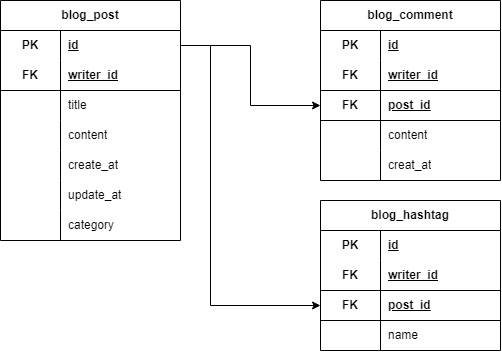

The diagram above was exported from draw.io. Its source (the exported page's mxGraphModel, read from the mxfile embedded in the PNG):
<mxGraphModel dx="1134" dy="706" grid="1" gridSize="10" guides="1" tooltips="1" connect="1" arrows="1" fold="1" page="1" pageScale="1" pageWidth="850" pageHeight="1100" math="0" shadow="0" extFonts="Permanent Marker^https://fonts.googleapis.com/css?family=Permanent+Marker">
  <root>
    <mxCell id="0" />
    <mxCell id="1" parent="0" />
    <mxCell id="K8xA1P8BvluJmySrSHpi-1" value="blog_post" style="shape=table;startSize=30;container=1;collapsible=1;childLayout=tableLayout;fixedRows=1;rowLines=0;fontStyle=1;align=center;resizeLast=1;html=1;whiteSpace=wrap;" vertex="1" parent="1">
      <mxGeometry x="240" y="480" width="180" height="240" as="geometry" />
    </mxCell>
    <mxCell id="K8xA1P8BvluJmySrSHpi-2" value="" style="shape=tableRow;horizontal=0;startSize=0;swimlaneHead=0;swimlaneBody=0;fillColor=none;collapsible=0;dropTarget=0;points=[[0,0.5],[1,0.5]];portConstraint=eastwest;top=0;left=0;right=0;bottom=0;html=1;" vertex="1" parent="K8xA1P8BvluJmySrSHpi-1">
      <mxGeometry y="30" width="180" height="30" as="geometry" />
    </mxCell>
    <mxCell id="K8xA1P8BvluJmySrSHpi-3" value="PK" style="shape=partialRectangle;connectable=0;fillColor=none;top=0;left=0;bottom=0;right=0;fontStyle=1;overflow=hidden;html=1;whiteSpace=wrap;" vertex="1" parent="K8xA1P8BvluJmySrSHpi-2">
      <mxGeometry width="60" height="30" as="geometry">
        <mxRectangle width="60" height="30" as="alternateBounds" />
      </mxGeometry>
    </mxCell>
    <mxCell id="K8xA1P8BvluJmySrSHpi-4" value="id" style="shape=partialRectangle;connectable=0;fillColor=none;top=0;left=0;bottom=0;right=0;align=left;spacingLeft=6;fontStyle=5;overflow=hidden;html=1;whiteSpace=wrap;" vertex="1" parent="K8xA1P8BvluJmySrSHpi-2">
      <mxGeometry x="60" width="120" height="30" as="geometry">
        <mxRectangle width="120" height="30" as="alternateBounds" />
      </mxGeometry>
    </mxCell>
    <mxCell id="K8xA1P8BvluJmySrSHpi-5" value="" style="shape=tableRow;horizontal=0;startSize=0;swimlaneHead=0;swimlaneBody=0;fillColor=none;collapsible=0;dropTarget=0;points=[[0,0.5],[1,0.5]];portConstraint=eastwest;top=0;left=0;right=0;bottom=1;html=1;" vertex="1" parent="K8xA1P8BvluJmySrSHpi-1">
      <mxGeometry y="60" width="180" height="30" as="geometry" />
    </mxCell>
    <mxCell id="K8xA1P8BvluJmySrSHpi-6" value="FK" style="shape=partialRectangle;connectable=0;fillColor=none;top=0;left=0;bottom=0;right=0;fontStyle=1;overflow=hidden;html=1;whiteSpace=wrap;" vertex="1" parent="K8xA1P8BvluJmySrSHpi-5">
      <mxGeometry width="60" height="30" as="geometry">
        <mxRectangle width="60" height="30" as="alternateBounds" />
      </mxGeometry>
    </mxCell>
    <mxCell id="K8xA1P8BvluJmySrSHpi-7" value="writer_id" style="shape=partialRectangle;connectable=0;fillColor=none;top=0;left=0;bottom=0;right=0;align=left;spacingLeft=6;fontStyle=5;overflow=hidden;html=1;whiteSpace=wrap;" vertex="1" parent="K8xA1P8BvluJmySrSHpi-5">
      <mxGeometry x="60" width="120" height="30" as="geometry">
        <mxRectangle width="120" height="30" as="alternateBounds" />
      </mxGeometry>
    </mxCell>
    <mxCell id="K8xA1P8BvluJmySrSHpi-8" value="" style="shape=tableRow;horizontal=0;startSize=0;swimlaneHead=0;swimlaneBody=0;fillColor=none;collapsible=0;dropTarget=0;points=[[0,0.5],[1,0.5]];portConstraint=eastwest;top=0;left=0;right=0;bottom=0;html=1;" vertex="1" parent="K8xA1P8BvluJmySrSHpi-1">
      <mxGeometry y="90" width="180" height="30" as="geometry" />
    </mxCell>
    <mxCell id="K8xA1P8BvluJmySrSHpi-9" value="" style="shape=partialRectangle;connectable=0;fillColor=none;top=0;left=0;bottom=0;right=0;editable=1;overflow=hidden;html=1;whiteSpace=wrap;" vertex="1" parent="K8xA1P8BvluJmySrSHpi-8">
      <mxGeometry width="60" height="30" as="geometry">
        <mxRectangle width="60" height="30" as="alternateBounds" />
      </mxGeometry>
    </mxCell>
    <mxCell id="K8xA1P8BvluJmySrSHpi-10" value="title" style="shape=partialRectangle;connectable=0;fillColor=none;top=0;left=0;bottom=0;right=0;align=left;spacingLeft=6;overflow=hidden;html=1;whiteSpace=wrap;" vertex="1" parent="K8xA1P8BvluJmySrSHpi-8">
      <mxGeometry x="60" width="120" height="30" as="geometry">
        <mxRectangle width="120" height="30" as="alternateBounds" />
      </mxGeometry>
    </mxCell>
    <mxCell id="K8xA1P8BvluJmySrSHpi-11" value="" style="shape=tableRow;horizontal=0;startSize=0;swimlaneHead=0;swimlaneBody=0;fillColor=none;collapsible=0;dropTarget=0;points=[[0,0.5],[1,0.5]];portConstraint=eastwest;top=0;left=0;right=0;bottom=0;html=1;" vertex="1" parent="K8xA1P8BvluJmySrSHpi-1">
      <mxGeometry y="120" width="180" height="30" as="geometry" />
    </mxCell>
    <mxCell id="K8xA1P8BvluJmySrSHpi-12" value="" style="shape=partialRectangle;connectable=0;fillColor=none;top=0;left=0;bottom=0;right=0;editable=1;overflow=hidden;html=1;whiteSpace=wrap;" vertex="1" parent="K8xA1P8BvluJmySrSHpi-11">
      <mxGeometry width="60" height="30" as="geometry">
        <mxRectangle width="60" height="30" as="alternateBounds" />
      </mxGeometry>
    </mxCell>
    <mxCell id="K8xA1P8BvluJmySrSHpi-13" value="content" style="shape=partialRectangle;connectable=0;fillColor=none;top=0;left=0;bottom=0;right=0;align=left;spacingLeft=6;overflow=hidden;html=1;whiteSpace=wrap;" vertex="1" parent="K8xA1P8BvluJmySrSHpi-11">
      <mxGeometry x="60" width="120" height="30" as="geometry">
        <mxRectangle width="120" height="30" as="alternateBounds" />
      </mxGeometry>
    </mxCell>
    <mxCell id="K8xA1P8BvluJmySrSHpi-14" value="" style="shape=tableRow;horizontal=0;startSize=0;swimlaneHead=0;swimlaneBody=0;fillColor=none;collapsible=0;dropTarget=0;points=[[0,0.5],[1,0.5]];portConstraint=eastwest;top=0;left=0;right=0;bottom=0;html=1;" vertex="1" parent="K8xA1P8BvluJmySrSHpi-1">
      <mxGeometry y="150" width="180" height="30" as="geometry" />
    </mxCell>
    <mxCell id="K8xA1P8BvluJmySrSHpi-15" value="" style="shape=partialRectangle;connectable=0;fillColor=none;top=0;left=0;bottom=0;right=0;editable=1;overflow=hidden;html=1;whiteSpace=wrap;" vertex="1" parent="K8xA1P8BvluJmySrSHpi-14">
      <mxGeometry width="60" height="30" as="geometry">
        <mxRectangle width="60" height="30" as="alternateBounds" />
      </mxGeometry>
    </mxCell>
    <mxCell id="K8xA1P8BvluJmySrSHpi-16" value="create_at" style="shape=partialRectangle;connectable=0;fillColor=none;top=0;left=0;bottom=0;right=0;align=left;spacingLeft=6;overflow=hidden;html=1;whiteSpace=wrap;" vertex="1" parent="K8xA1P8BvluJmySrSHpi-14">
      <mxGeometry x="60" width="120" height="30" as="geometry">
        <mxRectangle width="120" height="30" as="alternateBounds" />
      </mxGeometry>
    </mxCell>
    <mxCell id="K8xA1P8BvluJmySrSHpi-17" value="" style="shape=tableRow;horizontal=0;startSize=0;swimlaneHead=0;swimlaneBody=0;fillColor=none;collapsible=0;dropTarget=0;points=[[0,0.5],[1,0.5]];portConstraint=eastwest;top=0;left=0;right=0;bottom=0;html=1;" vertex="1" parent="K8xA1P8BvluJmySrSHpi-1">
      <mxGeometry y="180" width="180" height="30" as="geometry" />
    </mxCell>
    <mxCell id="K8xA1P8BvluJmySrSHpi-18" value="" style="shape=partialRectangle;connectable=0;fillColor=none;top=0;left=0;bottom=0;right=0;editable=1;overflow=hidden;html=1;whiteSpace=wrap;" vertex="1" parent="K8xA1P8BvluJmySrSHpi-17">
      <mxGeometry width="60" height="30" as="geometry">
        <mxRectangle width="60" height="30" as="alternateBounds" />
      </mxGeometry>
    </mxCell>
    <mxCell id="K8xA1P8BvluJmySrSHpi-19" value="update_at" style="shape=partialRectangle;connectable=0;fillColor=none;top=0;left=0;bottom=0;right=0;align=left;spacingLeft=6;overflow=hidden;html=1;whiteSpace=wrap;" vertex="1" parent="K8xA1P8BvluJmySrSHpi-17">
      <mxGeometry x="60" width="120" height="30" as="geometry">
        <mxRectangle width="120" height="30" as="alternateBounds" />
      </mxGeometry>
    </mxCell>
    <mxCell id="K8xA1P8BvluJmySrSHpi-20" value="" style="shape=tableRow;horizontal=0;startSize=0;swimlaneHead=0;swimlaneBody=0;fillColor=none;collapsible=0;dropTarget=0;points=[[0,0.5],[1,0.5]];portConstraint=eastwest;top=0;left=0;right=0;bottom=0;html=1;" vertex="1" parent="K8xA1P8BvluJmySrSHpi-1">
      <mxGeometry y="210" width="180" height="30" as="geometry" />
    </mxCell>
    <mxCell id="K8xA1P8BvluJmySrSHpi-21" value="" style="shape=partialRectangle;connectable=0;fillColor=none;top=0;left=0;bottom=0;right=0;editable=1;overflow=hidden;html=1;whiteSpace=wrap;" vertex="1" parent="K8xA1P8BvluJmySrSHpi-20">
      <mxGeometry width="60" height="30" as="geometry">
        <mxRectangle width="60" height="30" as="alternateBounds" />
      </mxGeometry>
    </mxCell>
    <mxCell id="K8xA1P8BvluJmySrSHpi-22" value="category" style="shape=partialRectangle;connectable=0;fillColor=none;top=0;left=0;bottom=0;right=0;align=left;spacingLeft=6;overflow=hidden;html=1;whiteSpace=wrap;" vertex="1" parent="K8xA1P8BvluJmySrSHpi-20">
      <mxGeometry x="60" width="120" height="30" as="geometry">
        <mxRectangle width="120" height="30" as="alternateBounds" />
      </mxGeometry>
    </mxCell>
    <mxCell id="K8xA1P8BvluJmySrSHpi-23" value="blog_hashtag" style="shape=table;startSize=30;container=1;collapsible=1;childLayout=tableLayout;fixedRows=1;rowLines=0;fontStyle=1;align=center;resizeLast=1;html=1;whiteSpace=wrap;" vertex="1" parent="1">
      <mxGeometry x="560" y="680" width="180" height="150" as="geometry" />
    </mxCell>
    <mxCell id="K8xA1P8BvluJmySrSHpi-24" value="" style="shape=tableRow;horizontal=0;startSize=0;swimlaneHead=0;swimlaneBody=0;fillColor=none;collapsible=0;dropTarget=0;points=[[0,0.5],[1,0.5]];portConstraint=eastwest;top=0;left=0;right=0;bottom=0;html=1;" vertex="1" parent="K8xA1P8BvluJmySrSHpi-23">
      <mxGeometry y="30" width="180" height="30" as="geometry" />
    </mxCell>
    <mxCell id="K8xA1P8BvluJmySrSHpi-25" value="PK" style="shape=partialRectangle;connectable=0;fillColor=none;top=0;left=0;bottom=0;right=0;fontStyle=1;overflow=hidden;html=1;whiteSpace=wrap;" vertex="1" parent="K8xA1P8BvluJmySrSHpi-24">
      <mxGeometry width="60" height="30" as="geometry">
        <mxRectangle width="60" height="30" as="alternateBounds" />
      </mxGeometry>
    </mxCell>
    <mxCell id="K8xA1P8BvluJmySrSHpi-26" value="id" style="shape=partialRectangle;connectable=0;fillColor=none;top=0;left=0;bottom=0;right=0;align=left;spacingLeft=6;fontStyle=5;overflow=hidden;html=1;whiteSpace=wrap;" vertex="1" parent="K8xA1P8BvluJmySrSHpi-24">
      <mxGeometry x="60" width="120" height="30" as="geometry">
        <mxRectangle width="120" height="30" as="alternateBounds" />
      </mxGeometry>
    </mxCell>
    <mxCell id="K8xA1P8BvluJmySrSHpi-27" value="" style="shape=tableRow;horizontal=0;startSize=0;swimlaneHead=0;swimlaneBody=0;fillColor=none;collapsible=0;dropTarget=0;points=[[0,0.5],[1,0.5]];portConstraint=eastwest;top=0;left=0;right=0;bottom=1;html=1;" vertex="1" parent="K8xA1P8BvluJmySrSHpi-23">
      <mxGeometry y="60" width="180" height="30" as="geometry" />
    </mxCell>
    <mxCell id="K8xA1P8BvluJmySrSHpi-28" value="FK" style="shape=partialRectangle;connectable=0;fillColor=none;top=0;left=0;bottom=0;right=0;fontStyle=1;overflow=hidden;html=1;whiteSpace=wrap;" vertex="1" parent="K8xA1P8BvluJmySrSHpi-27">
      <mxGeometry width="60" height="30" as="geometry">
        <mxRectangle width="60" height="30" as="alternateBounds" />
      </mxGeometry>
    </mxCell>
    <mxCell id="K8xA1P8BvluJmySrSHpi-29" value="writer_id" style="shape=partialRectangle;connectable=0;fillColor=none;top=0;left=0;bottom=0;right=0;align=left;spacingLeft=6;fontStyle=5;overflow=hidden;html=1;whiteSpace=wrap;" vertex="1" parent="K8xA1P8BvluJmySrSHpi-27">
      <mxGeometry x="60" width="120" height="30" as="geometry">
        <mxRectangle width="120" height="30" as="alternateBounds" />
      </mxGeometry>
    </mxCell>
    <mxCell id="K8xA1P8BvluJmySrSHpi-67" value="" style="shape=tableRow;horizontal=0;startSize=0;swimlaneHead=0;swimlaneBody=0;fillColor=none;collapsible=0;dropTarget=0;points=[[0,0.5],[1,0.5]];portConstraint=eastwest;top=0;left=0;right=0;bottom=1;html=1;" vertex="1" parent="K8xA1P8BvluJmySrSHpi-23">
      <mxGeometry y="90" width="180" height="30" as="geometry" />
    </mxCell>
    <mxCell id="K8xA1P8BvluJmySrSHpi-68" value="FK" style="shape=partialRectangle;connectable=0;fillColor=none;top=0;left=0;bottom=0;right=0;fontStyle=1;overflow=hidden;html=1;whiteSpace=wrap;" vertex="1" parent="K8xA1P8BvluJmySrSHpi-67">
      <mxGeometry width="60" height="30" as="geometry">
        <mxRectangle width="60" height="30" as="alternateBounds" />
      </mxGeometry>
    </mxCell>
    <mxCell id="K8xA1P8BvluJmySrSHpi-69" value="post_id" style="shape=partialRectangle;connectable=0;fillColor=none;top=0;left=0;bottom=0;right=0;align=left;spacingLeft=6;fontStyle=5;overflow=hidden;html=1;whiteSpace=wrap;" vertex="1" parent="K8xA1P8BvluJmySrSHpi-67">
      <mxGeometry x="60" width="120" height="30" as="geometry">
        <mxRectangle width="120" height="30" as="alternateBounds" />
      </mxGeometry>
    </mxCell>
    <mxCell id="K8xA1P8BvluJmySrSHpi-30" value="" style="shape=tableRow;horizontal=0;startSize=0;swimlaneHead=0;swimlaneBody=0;fillColor=none;collapsible=0;dropTarget=0;points=[[0,0.5],[1,0.5]];portConstraint=eastwest;top=0;left=0;right=0;bottom=0;html=1;" vertex="1" parent="K8xA1P8BvluJmySrSHpi-23">
      <mxGeometry y="120" width="180" height="30" as="geometry" />
    </mxCell>
    <mxCell id="K8xA1P8BvluJmySrSHpi-31" value="" style="shape=partialRectangle;connectable=0;fillColor=none;top=0;left=0;bottom=0;right=0;editable=1;overflow=hidden;html=1;whiteSpace=wrap;" vertex="1" parent="K8xA1P8BvluJmySrSHpi-30">
      <mxGeometry width="60" height="30" as="geometry">
        <mxRectangle width="60" height="30" as="alternateBounds" />
      </mxGeometry>
    </mxCell>
    <mxCell id="K8xA1P8BvluJmySrSHpi-32" value="name" style="shape=partialRectangle;connectable=0;fillColor=none;top=0;left=0;bottom=0;right=0;align=left;spacingLeft=6;overflow=hidden;html=1;whiteSpace=wrap;" vertex="1" parent="K8xA1P8BvluJmySrSHpi-30">
      <mxGeometry x="60" width="120" height="30" as="geometry">
        <mxRectangle width="120" height="30" as="alternateBounds" />
      </mxGeometry>
    </mxCell>
    <mxCell id="K8xA1P8BvluJmySrSHpi-45" value="blog_comment" style="shape=table;startSize=30;container=1;collapsible=1;childLayout=tableLayout;fixedRows=1;rowLines=0;fontStyle=1;align=center;resizeLast=1;html=1;whiteSpace=wrap;" vertex="1" parent="1">
      <mxGeometry x="560" y="480" width="180" height="180" as="geometry" />
    </mxCell>
    <mxCell id="K8xA1P8BvluJmySrSHpi-46" value="" style="shape=tableRow;horizontal=0;startSize=0;swimlaneHead=0;swimlaneBody=0;fillColor=none;collapsible=0;dropTarget=0;points=[[0,0.5],[1,0.5]];portConstraint=eastwest;top=0;left=0;right=0;bottom=0;html=1;" vertex="1" parent="K8xA1P8BvluJmySrSHpi-45">
      <mxGeometry y="30" width="180" height="30" as="geometry" />
    </mxCell>
    <mxCell id="K8xA1P8BvluJmySrSHpi-47" value="PK" style="shape=partialRectangle;connectable=0;fillColor=none;top=0;left=0;bottom=0;right=0;fontStyle=1;overflow=hidden;html=1;whiteSpace=wrap;" vertex="1" parent="K8xA1P8BvluJmySrSHpi-46">
      <mxGeometry width="60" height="30" as="geometry">
        <mxRectangle width="60" height="30" as="alternateBounds" />
      </mxGeometry>
    </mxCell>
    <mxCell id="K8xA1P8BvluJmySrSHpi-48" value="id" style="shape=partialRectangle;connectable=0;fillColor=none;top=0;left=0;bottom=0;right=0;align=left;spacingLeft=6;fontStyle=5;overflow=hidden;html=1;whiteSpace=wrap;" vertex="1" parent="K8xA1P8BvluJmySrSHpi-46">
      <mxGeometry x="60" width="120" height="30" as="geometry">
        <mxRectangle width="120" height="30" as="alternateBounds" />
      </mxGeometry>
    </mxCell>
    <mxCell id="K8xA1P8BvluJmySrSHpi-49" value="" style="shape=tableRow;horizontal=0;startSize=0;swimlaneHead=0;swimlaneBody=0;fillColor=none;collapsible=0;dropTarget=0;points=[[0,0.5],[1,0.5]];portConstraint=eastwest;top=0;left=0;right=0;bottom=1;html=1;" vertex="1" parent="K8xA1P8BvluJmySrSHpi-45">
      <mxGeometry y="60" width="180" height="30" as="geometry" />
    </mxCell>
    <mxCell id="K8xA1P8BvluJmySrSHpi-50" value="FK" style="shape=partialRectangle;connectable=0;fillColor=none;top=0;left=0;bottom=0;right=0;fontStyle=1;overflow=hidden;html=1;whiteSpace=wrap;" vertex="1" parent="K8xA1P8BvluJmySrSHpi-49">
      <mxGeometry width="60" height="30" as="geometry">
        <mxRectangle width="60" height="30" as="alternateBounds" />
      </mxGeometry>
    </mxCell>
    <mxCell id="K8xA1P8BvluJmySrSHpi-51" value="writer_id" style="shape=partialRectangle;connectable=0;fillColor=none;top=0;left=0;bottom=0;right=0;align=left;spacingLeft=6;fontStyle=5;overflow=hidden;html=1;whiteSpace=wrap;" vertex="1" parent="K8xA1P8BvluJmySrSHpi-49">
      <mxGeometry x="60" width="120" height="30" as="geometry">
        <mxRectangle width="120" height="30" as="alternateBounds" />
      </mxGeometry>
    </mxCell>
    <mxCell id="K8xA1P8BvluJmySrSHpi-92" value="" style="shape=tableRow;horizontal=0;startSize=0;swimlaneHead=0;swimlaneBody=0;fillColor=none;collapsible=0;dropTarget=0;points=[[0,0.5],[1,0.5]];portConstraint=eastwest;top=0;left=0;right=0;bottom=1;html=1;" vertex="1" parent="K8xA1P8BvluJmySrSHpi-45">
      <mxGeometry y="90" width="180" height="30" as="geometry" />
    </mxCell>
    <mxCell id="K8xA1P8BvluJmySrSHpi-93" value="FK" style="shape=partialRectangle;connectable=0;fillColor=none;top=0;left=0;bottom=0;right=0;fontStyle=1;overflow=hidden;html=1;whiteSpace=wrap;" vertex="1" parent="K8xA1P8BvluJmySrSHpi-92">
      <mxGeometry width="60" height="30" as="geometry">
        <mxRectangle width="60" height="30" as="alternateBounds" />
      </mxGeometry>
    </mxCell>
    <mxCell id="K8xA1P8BvluJmySrSHpi-94" value="post_id" style="shape=partialRectangle;connectable=0;fillColor=none;top=0;left=0;bottom=0;right=0;align=left;spacingLeft=6;fontStyle=5;overflow=hidden;html=1;whiteSpace=wrap;" vertex="1" parent="K8xA1P8BvluJmySrSHpi-92">
      <mxGeometry x="60" width="120" height="30" as="geometry">
        <mxRectangle width="120" height="30" as="alternateBounds" />
      </mxGeometry>
    </mxCell>
    <mxCell id="K8xA1P8BvluJmySrSHpi-52" value="" style="shape=tableRow;horizontal=0;startSize=0;swimlaneHead=0;swimlaneBody=0;fillColor=none;collapsible=0;dropTarget=0;points=[[0,0.5],[1,0.5]];portConstraint=eastwest;top=0;left=0;right=0;bottom=0;html=1;" vertex="1" parent="K8xA1P8BvluJmySrSHpi-45">
      <mxGeometry y="120" width="180" height="30" as="geometry" />
    </mxCell>
    <mxCell id="K8xA1P8BvluJmySrSHpi-53" value="" style="shape=partialRectangle;connectable=0;fillColor=none;top=0;left=0;bottom=0;right=0;editable=1;overflow=hidden;html=1;whiteSpace=wrap;" vertex="1" parent="K8xA1P8BvluJmySrSHpi-52">
      <mxGeometry width="60" height="30" as="geometry">
        <mxRectangle width="60" height="30" as="alternateBounds" />
      </mxGeometry>
    </mxCell>
    <mxCell id="K8xA1P8BvluJmySrSHpi-54" value="content" style="shape=partialRectangle;connectable=0;fillColor=none;top=0;left=0;bottom=0;right=0;align=left;spacingLeft=6;overflow=hidden;html=1;whiteSpace=wrap;" vertex="1" parent="K8xA1P8BvluJmySrSHpi-52">
      <mxGeometry x="60" width="120" height="30" as="geometry">
        <mxRectangle width="120" height="30" as="alternateBounds" />
      </mxGeometry>
    </mxCell>
    <mxCell id="K8xA1P8BvluJmySrSHpi-95" value="" style="shape=tableRow;horizontal=0;startSize=0;swimlaneHead=0;swimlaneBody=0;fillColor=none;collapsible=0;dropTarget=0;points=[[0,0.5],[1,0.5]];portConstraint=eastwest;top=0;left=0;right=0;bottom=0;html=1;" vertex="1" parent="K8xA1P8BvluJmySrSHpi-45">
      <mxGeometry y="150" width="180" height="30" as="geometry" />
    </mxCell>
    <mxCell id="K8xA1P8BvluJmySrSHpi-96" value="" style="shape=partialRectangle;connectable=0;fillColor=none;top=0;left=0;bottom=0;right=0;editable=1;overflow=hidden;html=1;whiteSpace=wrap;" vertex="1" parent="K8xA1P8BvluJmySrSHpi-95">
      <mxGeometry width="60" height="30" as="geometry">
        <mxRectangle width="60" height="30" as="alternateBounds" />
      </mxGeometry>
    </mxCell>
    <mxCell id="K8xA1P8BvluJmySrSHpi-97" value="creat_at" style="shape=partialRectangle;connectable=0;fillColor=none;top=0;left=0;bottom=0;right=0;align=left;spacingLeft=6;overflow=hidden;html=1;whiteSpace=wrap;" vertex="1" parent="K8xA1P8BvluJmySrSHpi-95">
      <mxGeometry x="60" width="120" height="30" as="geometry">
        <mxRectangle width="120" height="30" as="alternateBounds" />
      </mxGeometry>
    </mxCell>
    <mxCell id="K8xA1P8BvluJmySrSHpi-98" style="edgeStyle=orthogonalEdgeStyle;rounded=0;orthogonalLoop=1;jettySize=auto;html=1;exitX=1;exitY=0.5;exitDx=0;exitDy=0;entryX=0;entryY=0.5;entryDx=0;entryDy=0;" edge="1" parent="1" source="K8xA1P8BvluJmySrSHpi-2" target="K8xA1P8BvluJmySrSHpi-92">
      <mxGeometry relative="1" as="geometry" />
    </mxCell>
    <mxCell id="K8xA1P8BvluJmySrSHpi-99" style="edgeStyle=orthogonalEdgeStyle;rounded=0;orthogonalLoop=1;jettySize=auto;html=1;exitX=1;exitY=0.5;exitDx=0;exitDy=0;entryX=0;entryY=0.5;entryDx=0;entryDy=0;" edge="1" parent="1" source="K8xA1P8BvluJmySrSHpi-2" target="K8xA1P8BvluJmySrSHpi-67">
      <mxGeometry relative="1" as="geometry">
        <Array as="points">
          <mxPoint x="450" y="525" />
          <mxPoint x="450" y="785" />
        </Array>
      </mxGeometry>
    </mxCell>
  </root>
</mxGraphModel>